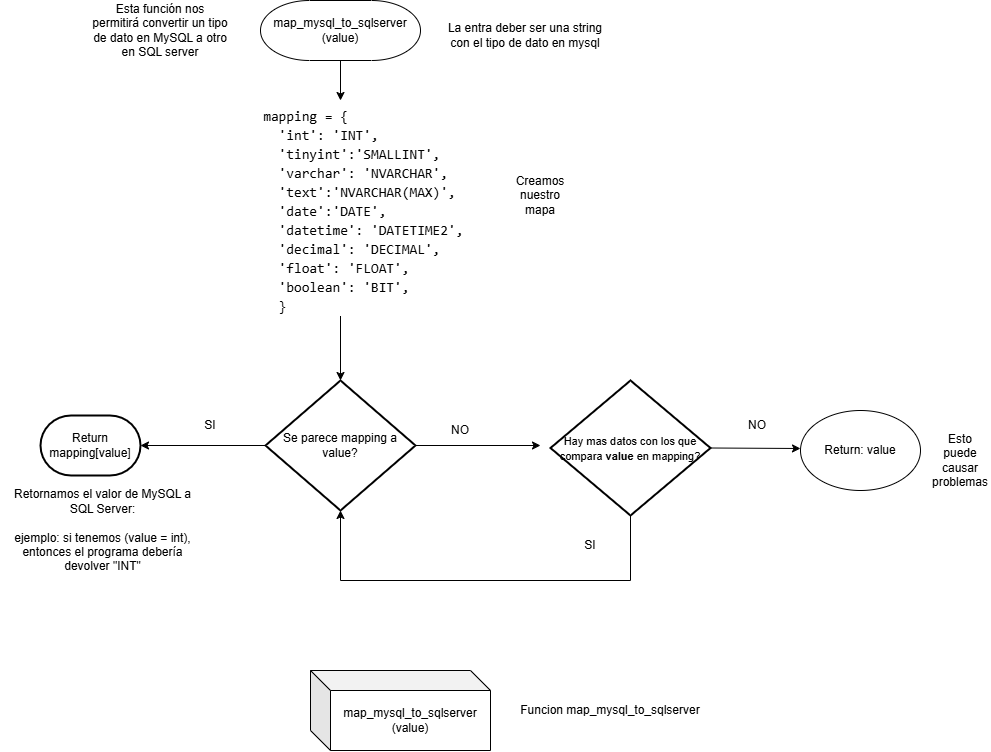

The diagram above was exported from draw.io. Its source (the exported page's mxGraphModel, read from the mxfile embedded in the PNG):
<mxGraphModel dx="1300" dy="656" grid="1" gridSize="10" guides="1" tooltips="1" connect="1" arrows="1" fold="1" page="1" pageScale="1" pageWidth="827" pageHeight="1169" math="0" shadow="0">
  <root>
    <mxCell id="WIyWlLk6GJQsqaUBKTNV-0" />
    <mxCell id="WIyWlLk6GJQsqaUBKTNV-1" parent="WIyWlLk6GJQsqaUBKTNV-0" />
    <mxCell id="USPD-hV6WxJjjcmD4XI6-3" value="" style="edgeStyle=orthogonalEdgeStyle;rounded=0;orthogonalLoop=1;jettySize=auto;html=1;" edge="1" parent="WIyWlLk6GJQsqaUBKTNV-1" source="USPD-hV6WxJjjcmD4XI6-0" target="USPD-hV6WxJjjcmD4XI6-1">
      <mxGeometry relative="1" as="geometry" />
    </mxCell>
    <mxCell id="USPD-hV6WxJjjcmD4XI6-0" value="map_mysql_to_sqlserver (value)" style="strokeWidth=1;html=1;shape=mxgraph.flowchart.terminator;whiteSpace=wrap;" vertex="1" parent="WIyWlLk6GJQsqaUBKTNV-1">
      <mxGeometry x="300" y="50" width="160" height="60" as="geometry" />
    </mxCell>
    <mxCell id="USPD-hV6WxJjjcmD4XI6-4" value="" style="edgeStyle=orthogonalEdgeStyle;rounded=0;orthogonalLoop=1;jettySize=auto;html=1;" edge="1" parent="WIyWlLk6GJQsqaUBKTNV-1" source="USPD-hV6WxJjjcmD4XI6-1" target="USPD-hV6WxJjjcmD4XI6-2">
      <mxGeometry relative="1" as="geometry" />
    </mxCell>
    <mxCell id="USPD-hV6WxJjjcmD4XI6-1" value="&lt;div style=&quot;font-family: Consolas, &amp;quot;Courier New&amp;quot;, monospace; font-size: 14px; line-height: 19px; white-space: pre;&quot;&gt;&lt;div&gt;&lt;span style=&quot;&quot;&gt;&amp;nbsp; &amp;nbsp; &amp;nbsp; mapping = {&lt;/span&gt;&lt;/div&gt;&lt;div&gt;&lt;span style=&quot;&quot;&gt;&lt;span style=&quot;white-space: pre;&quot;&gt;&#09;&lt;/span&gt;'int'&lt;/span&gt;&lt;span style=&quot;&quot;&gt;: &lt;/span&gt;&lt;span style=&quot;&quot;&gt;'INT'&lt;/span&gt;&lt;span style=&quot;&quot;&gt;,&lt;/span&gt;&lt;/div&gt;&lt;div&gt;&lt;span style=&quot;&quot;&gt;&amp;nbsp; &amp;nbsp; &amp;nbsp; &amp;nbsp; &lt;/span&gt;&lt;span style=&quot;&quot;&gt;'tinyint'&lt;/span&gt;&lt;span style=&quot;&quot;&gt;:&lt;/span&gt;&lt;span style=&quot;&quot;&gt;'SMALLINT'&lt;/span&gt;&lt;span style=&quot;&quot;&gt;,&lt;/span&gt;&lt;/div&gt;&lt;div&gt;&lt;span style=&quot;&quot;&gt;&amp;nbsp; &amp;nbsp; &amp;nbsp; &amp;nbsp; &lt;/span&gt;&lt;span style=&quot;&quot;&gt;'varchar'&lt;/span&gt;&lt;span style=&quot;&quot;&gt;: &lt;/span&gt;&lt;span style=&quot;&quot;&gt;'NVARCHAR'&lt;/span&gt;&lt;span style=&quot;&quot;&gt;,&lt;/span&gt;&lt;/div&gt;&lt;div&gt;&lt;span style=&quot;&quot;&gt;&amp;nbsp; &amp;nbsp; &amp;nbsp; &amp;nbsp; &lt;/span&gt;&lt;span style=&quot;&quot;&gt;'text'&lt;/span&gt;&lt;span style=&quot;&quot;&gt;:&lt;/span&gt;&lt;span style=&quot;&quot;&gt;'NVARCHAR(MAX)'&lt;/span&gt;&lt;span style=&quot;&quot;&gt;,&lt;/span&gt;&lt;/div&gt;&lt;div&gt;&lt;span style=&quot;&quot;&gt;&amp;nbsp; &amp;nbsp; &amp;nbsp; &amp;nbsp; &lt;/span&gt;&lt;span style=&quot;&quot;&gt;'date'&lt;/span&gt;&lt;span style=&quot;&quot;&gt;:&lt;/span&gt;&lt;span style=&quot;&quot;&gt;'DATE'&lt;/span&gt;&lt;span style=&quot;&quot;&gt;,&lt;/span&gt;&lt;/div&gt;&lt;div&gt;&lt;span style=&quot;&quot;&gt;&amp;nbsp; &amp;nbsp; &amp;nbsp; &amp;nbsp; &lt;/span&gt;&lt;span style=&quot;&quot;&gt;'datetime'&lt;/span&gt;&lt;span style=&quot;&quot;&gt;: &lt;/span&gt;&lt;span style=&quot;&quot;&gt;'DATETIME2'&lt;/span&gt;&lt;span style=&quot;&quot;&gt;,&lt;/span&gt;&lt;/div&gt;&lt;div&gt;&lt;span style=&quot;&quot;&gt;&amp;nbsp; &amp;nbsp; &amp;nbsp; &amp;nbsp; &lt;/span&gt;&lt;span style=&quot;&quot;&gt;'decimal'&lt;/span&gt;&lt;span style=&quot;&quot;&gt;: &lt;/span&gt;&lt;span style=&quot;&quot;&gt;'DECIMAL'&lt;/span&gt;&lt;span style=&quot;&quot;&gt;,&lt;/span&gt;&lt;/div&gt;&lt;div&gt;&lt;span style=&quot;&quot;&gt;&amp;nbsp; &amp;nbsp; &amp;nbsp; &amp;nbsp; &lt;/span&gt;&lt;span style=&quot;&quot;&gt;'float'&lt;/span&gt;&lt;span style=&quot;&quot;&gt;: &lt;/span&gt;&lt;span style=&quot;&quot;&gt;'FLOAT'&lt;/span&gt;&lt;span style=&quot;&quot;&gt;,&lt;/span&gt;&lt;/div&gt;&lt;div&gt;&lt;span style=&quot;&quot;&gt;&amp;nbsp; &amp;nbsp; &amp;nbsp; &amp;nbsp; &lt;/span&gt;&lt;span style=&quot;&quot;&gt;'boolean'&lt;/span&gt;&lt;span style=&quot;&quot;&gt;: &lt;/span&gt;&lt;span style=&quot;&quot;&gt;'BIT'&lt;/span&gt;&lt;span style=&quot;&quot;&gt;,&lt;/span&gt;&lt;/div&gt;&lt;div&gt;&lt;span style=&quot;&quot;&gt;&lt;span style=&quot;white-space: pre;&quot;&gt;&#09;&lt;/span&gt;}&lt;br&gt;&lt;/span&gt;&lt;/div&gt;&lt;/div&gt;" style="text;whiteSpace=wrap;html=1;fontStyle=0;fontColor=default;labelBackgroundColor=default;" vertex="1" parent="WIyWlLk6GJQsqaUBKTNV-1">
      <mxGeometry x="255" y="150" width="250" height="190" as="geometry" />
    </mxCell>
    <mxCell id="USPD-hV6WxJjjcmD4XI6-2" value="Se parece mapping a value?" style="strokeWidth=2;html=1;shape=mxgraph.flowchart.decision;whiteSpace=wrap;" vertex="1" parent="WIyWlLk6GJQsqaUBKTNV-1">
      <mxGeometry x="305" y="430" width="150" height="130" as="geometry" />
    </mxCell>
    <mxCell id="USPD-hV6WxJjjcmD4XI6-5" value="" style="endArrow=classic;html=1;rounded=0;exitX=1;exitY=0.5;exitDx=0;exitDy=0;exitPerimeter=0;" edge="1" parent="WIyWlLk6GJQsqaUBKTNV-1" source="USPD-hV6WxJjjcmD4XI6-2">
      <mxGeometry width="50" height="50" relative="1" as="geometry">
        <mxPoint x="390" y="380" as="sourcePoint" />
        <mxPoint x="580" y="495" as="targetPoint" />
      </mxGeometry>
    </mxCell>
    <mxCell id="USPD-hV6WxJjjcmD4XI6-7" value="" style="endArrow=classic;html=1;rounded=0;exitX=0;exitY=0.5;exitDx=0;exitDy=0;exitPerimeter=0;entryX=1;entryY=0.5;entryDx=0;entryDy=0;entryPerimeter=0;" edge="1" parent="WIyWlLk6GJQsqaUBKTNV-1" source="USPD-hV6WxJjjcmD4XI6-2" target="USPD-hV6WxJjjcmD4XI6-8">
      <mxGeometry width="50" height="50" relative="1" as="geometry">
        <mxPoint x="390" y="470" as="sourcePoint" />
        <mxPoint x="200" y="495" as="targetPoint" />
      </mxGeometry>
    </mxCell>
    <mxCell id="USPD-hV6WxJjjcmD4XI6-8" value="Return mapping[value]" style="strokeWidth=2;html=1;shape=mxgraph.flowchart.terminator;whiteSpace=wrap;" vertex="1" parent="WIyWlLk6GJQsqaUBKTNV-1">
      <mxGeometry x="80" y="465" width="100" height="60" as="geometry" />
    </mxCell>
    <mxCell id="USPD-hV6WxJjjcmD4XI6-12" value="&lt;font style=&quot;font-size: 11px;&quot;&gt;Hay mas datos con los que compara &lt;b&gt;value &lt;/b&gt;en mapping?&lt;/font&gt;" style="strokeWidth=2;html=1;shape=mxgraph.flowchart.decision;whiteSpace=wrap;" vertex="1" parent="WIyWlLk6GJQsqaUBKTNV-1">
      <mxGeometry x="590" y="430" width="160" height="135" as="geometry" />
    </mxCell>
    <mxCell id="USPD-hV6WxJjjcmD4XI6-14" style="edgeStyle=orthogonalEdgeStyle;rounded=0;orthogonalLoop=1;jettySize=auto;html=1;entryX=0.5;entryY=1;entryDx=0;entryDy=0;entryPerimeter=0;" edge="1" parent="WIyWlLk6GJQsqaUBKTNV-1" source="USPD-hV6WxJjjcmD4XI6-12" target="USPD-hV6WxJjjcmD4XI6-2">
      <mxGeometry relative="1" as="geometry">
        <Array as="points">
          <mxPoint x="670" y="630" />
          <mxPoint x="380" y="630" />
        </Array>
      </mxGeometry>
    </mxCell>
    <mxCell id="USPD-hV6WxJjjcmD4XI6-15" value="SI" style="text;html=1;align=center;verticalAlign=middle;whiteSpace=wrap;rounded=0;" vertex="1" parent="WIyWlLk6GJQsqaUBKTNV-1">
      <mxGeometry x="600" y="580" width="60" height="30" as="geometry" />
    </mxCell>
    <mxCell id="USPD-hV6WxJjjcmD4XI6-16" value="SI" style="text;html=1;align=center;verticalAlign=middle;whiteSpace=wrap;rounded=0;" vertex="1" parent="WIyWlLk6GJQsqaUBKTNV-1">
      <mxGeometry x="220" y="460" width="60" height="30" as="geometry" />
    </mxCell>
    <mxCell id="USPD-hV6WxJjjcmD4XI6-17" value="NO" style="text;html=1;align=center;verticalAlign=middle;whiteSpace=wrap;rounded=0;" vertex="1" parent="WIyWlLk6GJQsqaUBKTNV-1">
      <mxGeometry x="470" y="465" width="60" height="30" as="geometry" />
    </mxCell>
    <mxCell id="USPD-hV6WxJjjcmD4XI6-18" value="" style="endArrow=classic;html=1;rounded=0;exitX=1;exitY=0.5;exitDx=0;exitDy=0;exitPerimeter=0;" edge="1" parent="WIyWlLk6GJQsqaUBKTNV-1" source="USPD-hV6WxJjjcmD4XI6-12">
      <mxGeometry width="50" height="50" relative="1" as="geometry">
        <mxPoint x="780" y="580" as="sourcePoint" />
        <mxPoint x="840" y="498" as="targetPoint" />
      </mxGeometry>
    </mxCell>
    <mxCell id="USPD-hV6WxJjjcmD4XI6-19" value="NO" style="text;html=1;align=center;verticalAlign=middle;whiteSpace=wrap;rounded=0;" vertex="1" parent="WIyWlLk6GJQsqaUBKTNV-1">
      <mxGeometry x="767" y="460" width="60" height="30" as="geometry" />
    </mxCell>
    <mxCell id="USPD-hV6WxJjjcmD4XI6-20" value="Return: value" style="ellipse;whiteSpace=wrap;html=1;" vertex="1" parent="WIyWlLk6GJQsqaUBKTNV-1">
      <mxGeometry x="840" y="460" width="120" height="80" as="geometry" />
    </mxCell>
    <mxCell id="USPD-hV6WxJjjcmD4XI6-22" value="Esta función nos permitirá convertir un tipo de dato en MySQL a otro en SQL server" style="text;html=1;align=center;verticalAlign=middle;whiteSpace=wrap;rounded=0;" vertex="1" parent="WIyWlLk6GJQsqaUBKTNV-1">
      <mxGeometry x="130" y="50" width="140" height="60" as="geometry" />
    </mxCell>
    <mxCell id="USPD-hV6WxJjjcmD4XI6-23" value="La entra deber ser una string con el tipo de dato en mysql" style="text;html=1;align=center;verticalAlign=middle;whiteSpace=wrap;rounded=0;" vertex="1" parent="WIyWlLk6GJQsqaUBKTNV-1">
      <mxGeometry x="480" y="70" width="170" height="30" as="geometry" />
    </mxCell>
    <mxCell id="USPD-hV6WxJjjcmD4XI6-24" value="Creamos nuestro mapa" style="text;html=1;align=center;verticalAlign=middle;whiteSpace=wrap;rounded=0;" vertex="1" parent="WIyWlLk6GJQsqaUBKTNV-1">
      <mxGeometry x="550" y="230" width="60" height="30" as="geometry" />
    </mxCell>
    <mxCell id="USPD-hV6WxJjjcmD4XI6-25" value="Esto puede causar problemas" style="text;html=1;align=center;verticalAlign=middle;whiteSpace=wrap;rounded=0;" vertex="1" parent="WIyWlLk6GJQsqaUBKTNV-1">
      <mxGeometry x="970" y="480" width="60" height="60" as="geometry" />
    </mxCell>
    <mxCell id="USPD-hV6WxJjjcmD4XI6-26" value="Retornamos el valor de MySQL a SQL Server:&lt;br&gt;&lt;br&gt;ejemplo: si tenemos (value = int), entonces el programa debería devolver &quot;INT&quot;" style="text;html=1;align=center;verticalAlign=middle;whiteSpace=wrap;rounded=0;" vertex="1" parent="WIyWlLk6GJQsqaUBKTNV-1">
      <mxGeometry x="40" y="565" width="205" height="30" as="geometry" />
    </mxCell>
    <mxCell id="USPD-hV6WxJjjcmD4XI6-27" value="map_mysql_to_sqlserver (value)" style="shape=cube;whiteSpace=wrap;html=1;boundedLbl=1;backgroundOutline=1;darkOpacity=0.05;darkOpacity2=0.1;" vertex="1" parent="WIyWlLk6GJQsqaUBKTNV-1">
      <mxGeometry x="350" y="720" width="180" height="80" as="geometry" />
    </mxCell>
    <mxCell id="USPD-hV6WxJjjcmD4XI6-28" value="Funcion map_mysql_to_sqlserver" style="text;html=1;align=center;verticalAlign=middle;whiteSpace=wrap;rounded=0;" vertex="1" parent="WIyWlLk6GJQsqaUBKTNV-1">
      <mxGeometry x="550" y="745" width="200" height="30" as="geometry" />
    </mxCell>
  </root>
</mxGraphModel>